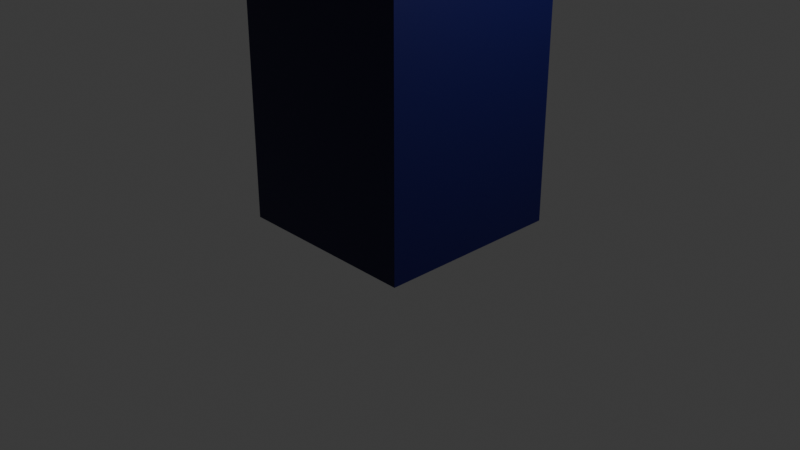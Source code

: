 # Source: unit-soldier-blue.blend  (saved by Blender 4.1.24; exported with 4.5.12 LTS)
import bpy
from mathutils import Matrix  # noqa: F401  (used for matrix-valued properties, if any)

bpy.ops.wm.read_factory_settings(use_empty=True)
scene = bpy.context.scene
scene.name = 'Scene'

# ---- collections
col_collection = bpy.data.collections.new('Collection'); scene.collection.children.link(col_collection)

# ---- materials (node trees are filled in below, after node groups)
mat_material_001 = bpy.data.materials.new('Material.001')
mat_material_001.use_transparent_shadow = False
mat_material_002 = bpy.data.materials.new('Material.002')
mat_material_002.use_transparent_shadow = False
mat_material_003 = bpy.data.materials.new('Material.003')
mat_material_003.use_transparent_shadow = False
mat_material_004 = bpy.data.materials.new('Material.004')
mat_material_004.use_transparent_shadow = False

# ---- material node trees
mat_material_001.use_nodes = True; mat_material_001.node_tree.nodes.clear()
_N = mat_material_001.node_tree.nodes; _L = mat_material_001.node_tree.links
n0 = _N.new('ShaderNodeBsdfPrincipled'); n0.name = 'Principled BSDF'; n0.location = (10, 300)
n0.inputs[0].default_value = (0.0001525, 0.0, 0.06051, 1.0)
n1 = _N.new('ShaderNodeOutputMaterial'); n1.name = 'Material Output'; n1.location = (300, 300)
_L.new(n0.outputs[0], n1.inputs[0])
n1.is_active_output = True
mat_material_002.use_nodes = True; mat_material_002.node_tree.nodes.clear()
_N = mat_material_002.node_tree.nodes; _L = mat_material_002.node_tree.links
n0 = _N.new('ShaderNodeBsdfPrincipled'); n0.name = 'Principled BSDF'; n0.location = (10, 300)
n0.inputs[0].default_value = (0.8015, 0.3479, 0.1329, 1.0)
n1 = _N.new('ShaderNodeOutputMaterial'); n1.name = 'Material Output'; n1.location = (300, 300)
_L.new(n0.outputs[0], n1.inputs[0])
n1.is_active_output = True
mat_material_003.use_nodes = True; mat_material_003.node_tree.nodes.clear()
_N = mat_material_003.node_tree.nodes; _L = mat_material_003.node_tree.links
n0 = _N.new('ShaderNodeBsdfPrincipled'); n0.name = 'Principled BSDF'; n0.location = (10, 300)
n0.inputs[0].default_value = (0.04863, 0.04863, 0.04863, 1.0)
n0.inputs[1].default_value = 1.0
n1 = _N.new('ShaderNodeOutputMaterial'); n1.name = 'Material Output'; n1.location = (300, 300)
_L.new(n0.outputs[0], n1.inputs[0])
n1.is_active_output = True
mat_material_004.use_nodes = True; mat_material_004.node_tree.nodes.clear()
_N = mat_material_004.node_tree.nodes; _L = mat_material_004.node_tree.links
n0 = _N.new('ShaderNodeBsdfPrincipled'); n0.name = 'Principled BSDF'; n0.location = (10, 300)
n0.inputs[0].default_value = (0.1523, 0.06715, 0.02246, 1.0)
n1 = _N.new('ShaderNodeOutputMaterial'); n1.name = 'Material Output'; n1.location = (300, 300)
_L.new(n0.outputs[0], n1.inputs[0])
n1.is_active_output = True

# ---- world
world_world = bpy.data.worlds.new('World'); scene.world = world_world
world_world.use_nodes = True; world_world.node_tree.nodes.clear()
_N = world_world.node_tree.nodes; _L = world_world.node_tree.links
n0 = _N.new('ShaderNodeOutputWorld'); n0.name = 'World Output'; n0.location = (300, 300)
n1 = _N.new('ShaderNodeBackground'); n1.name = 'Background'; n1.location = (10, 300)
n1.inputs[0].default_value = (0.05088, 0.05088, 0.05088, 1.0)
_L.new(n1.outputs[0], n0.inputs[0])
n0.is_active_output = True
world_world.color = (0.05088, 0.05088, 0.05088)
world_world.use_sun_shadow = False
world_world.sun_shadow_jitter_overblur = 0.0

# ---- cameras
cam_camera = bpy.data.cameras.new('Camera')
cam_camera.clip_end = 100.0
cam_camera.ortho_scale = 7.314

# ---- lights
light_light = bpy.data.lights.new('Light', 'POINT')
light_light.transmission_factor = 0.0
light_light.energy = 1000.0
light_light.shadow_soft_size = 0.1
light_light.shadow_maximum_resolution = 0.006
light_light.use_absolute_resolution = True

# ---- meshes
me_cube_001 = bpy.data.meshes.new('Cube.001')
me_cube_001.from_pydata([(-1.0, -1.0, -1.0), (-1.0, -1.0, 1.0), (-1.0, 1.0, -1.0), (-1.0, 1.0, 1.0), (1.0, -1.0, -1.0), (1.0, -1.0, 1.0), (1.0, 1.0, -1.0), (1.0, 1.0, 1.0)], [], [(0, 1, 3, 2), (2, 3, 7, 6), (6, 7, 5, 4), (4, 5, 1, 0), (2, 6, 4, 0), (7, 3, 1, 5)])
_uv = me_cube_001.uv_layers.new(name='UVMap')
_uv.uv.foreach_set('vector', [0.375, 0.0, 0.625, 0.0, 0.625, 0.25, 0.375, 0.25, 0.375, 0.25, 0.625, 0.25, 0.625, 0.5, 0.375, 0.5, 0.375, 0.5, 0.625, 0.5, 0.625, 0.75, 0.375, 0.75, 0.375, 0.75, 0.625, 0.75, 0.625, 1.0, 0.375, 1.0, 0.125, 0.5, 0.375, 0.5, 0.375, 0.75, 0.125, 0.75, 0.625, 0.5, 0.875, 0.5, 0.875, 0.75, 0.625, 0.75])
me_cube_001.materials.append(mat_material_001)
me_cube_001.update()
me_cube_002 = bpy.data.meshes.new('Cube.002')
me_cube_002.from_pydata([(-1.0, -1.0, -1.0), (-1.0, -1.0, 1.0), (-1.0, 1.0, -1.0), (-1.0, 1.0, 1.0), (1.0, -1.0, -1.0), (1.0, -1.0, 1.0), (1.0, 1.0, -1.0), (1.0, 1.0, 1.0)], [], [(0, 1, 3, 2), (2, 3, 7, 6), (6, 7, 5, 4), (4, 5, 1, 0), (2, 6, 4, 0), (7, 3, 1, 5)])
_uv = me_cube_002.uv_layers.new(name='UVMap')
_uv.uv.foreach_set('vector', [0.375, 0.0, 0.625, 0.0, 0.625, 0.25, 0.375, 0.25, 0.375, 0.25, 0.625, 0.25, 0.625, 0.5, 0.375, 0.5, 0.375, 0.5, 0.625, 0.5, 0.625, 0.75, 0.375, 0.75, 0.375, 0.75, 0.625, 0.75, 0.625, 1.0, 0.375, 1.0, 0.125, 0.5, 0.375, 0.5, 0.375, 0.75, 0.125, 0.75, 0.625, 0.5, 0.875, 0.5, 0.875, 0.75, 0.625, 0.75])
me_cube_002.materials.append(mat_material_002)
me_cube_002.update()
me_cube_003 = bpy.data.meshes.new('Cube.003')
me_cube_003.from_pydata([(-0.9091, -1.156, -0.7051), (-0.9091, -1.156, 0.5876), (-0.9091, 0.6604, -0.7051), (-0.9091, 0.6604, 0.5876), (1.091, -1.156, -0.7051), (1.091, -1.156, 0.5876), (1.091, 0.6604, -0.7051), (1.091, 0.6604, 0.5876), (-0.9091, 0.6604, -0.7051), (-0.9091, 0.6604, 0.5876), (1.091, 0.6604, 0.5876)], [(9, 8), (9, 10)], [(0, 1, 3, 2), (2, 3, 7, 6), (6, 7, 5, 4), (4, 5, 1, 0), (2, 6, 4, 0), (7, 3, 1, 5)])
_uv = me_cube_003.uv_layers.new(name='UVMap')
_uv.uv.foreach_set('vector', [0.375, 0.0, 0.625, 0.0, 0.625, 0.25, 0.375, 0.25, 0.375, 0.25, 0.625, 0.25, 0.625, 0.5, 0.375, 0.5, 0.375, 0.5, 0.625, 0.5, 0.625, 0.75, 0.375, 0.75, 0.375, 0.75, 0.625, 0.75, 0.625, 1.0, 0.375, 1.0, 0.125, 0.5, 0.375, 0.5, 0.375, 0.75, 0.125, 0.75, 0.625, 0.5, 0.875, 0.5, 0.875, 0.75, 0.625, 0.75])
me_cube_003.materials.append(mat_material_003)
me_cube_003.update()
me_cube_004 = bpy.data.meshes.new('Cube.004')
me_cube_004.from_pydata([(-1.0, -1.15, -0.6187), (-1.0, -1.15, 0.988), (-1.0, 0.8503, -2.182), (-1.0, 0.8503, 0.434), (1.0, -1.15, -0.6187), (1.0, -1.15, 0.988), (1.0, 0.8503, -2.182), (1.0, 0.8503, 0.434), (-1.0, 0.2995, -0.6187), (-1.0, 0.2995, 0.988), (1.0, 0.2995, -0.6187), (1.0, 0.2995, 0.988)], [], [(8, 9, 3, 2), (2, 3, 7, 6), (10, 11, 5, 4), (4, 5, 1, 0), (8, 10, 4, 0), (11, 9, 1, 5), (7, 3, 9, 11), (2, 6, 10, 8), (6, 7, 11, 10), (0, 1, 9, 8)])
_uv = me_cube_004.uv_layers.new(name='UVMap')
_uv.uv.foreach_set('vector', [0.375, 0.1812, 0.625, 0.1812, 0.625, 0.25, 0.375, 0.25, 0.375, 0.25, 0.625, 0.25, 0.625, 0.5, 0.375, 0.5, 0.375, 0.5688, 0.625, 0.5688, 0.625, 0.75, 0.375, 0.75, 0.375, 0.75, 0.625, 0.75, 0.625, 1.0, 0.375, 1.0, 0.125, 0.5688, 0.375, 0.5688, 0.375, 0.75, 0.125, 0.75, 0.625, 0.5688, 0.875, 0.5688, 0.875, 0.75, 0.625, 0.75, 0.625, 0.5, 0.875, 0.5, 0.875, 0.5688, 0.625, 0.5688, 0.125, 0.5, 0.375, 0.5, 0.375, 0.5688, 0.125, 0.5688, 0.375, 0.5, 0.625, 0.5, 0.625, 0.5688, 0.375, 0.5688, 0.375, 0.0, 0.625, 0.0, 0.625, 0.1812, 0.375, 0.1812])
me_cube_004.materials.append(mat_material_004)
me_cube_004.update()

# ---- objects
ob_light = bpy.data.objects.new('Light', light_light)
ob_camera = bpy.data.objects.new('Camera', cam_camera)
ob_cube = bpy.data.objects.new('Cube', me_cube_001)
ob_cube_001 = bpy.data.objects.new('Cube.001', me_cube_002)
ob_cube_002 = bpy.data.objects.new('Cube.002', me_cube_003)
ob_cube_003 = bpy.data.objects.new('Cube.003', me_cube_004)

# ---- transforms, parenting, visibility, modifiers, constraints
ob_light.location = (4.076, 1.005, 5.904)
ob_light.rotation_euler = (0.6503, 0.05522, 1.866)
ob_light.lock_rotations_4d = False
ob_light.empty_display_type = 'ARROWS'
ob_light.color = (0.0, 0.0, 0.0, 0.0)
ob_light.lineart.crease_threshold = 0.0
ob_camera.location = (7.359, -6.926, 4.958)
ob_camera.rotation_euler = (1.109, 0.0, 0.8149)
ob_camera.lock_rotations_4d = False
ob_camera.empty_display_type = 'ARROWS'
ob_camera.color = (0.0, 0.0, 0.0, 0.0)
ob_camera.display_type = 'WIRE'
ob_camera.lineart.crease_threshold = 0.0
ob_cube.location = (0.0, 0.0, 2.0)
ob_cube.scale = (1.0, 1.0, 2.0)
ob_cube_001.location = (0.0, 0.0, 5.0)
ob_cube_002.location = (-1.283, -1.925, 3.848)
ob_cube_002.scale = (0.2179, 2.421, 0.2592)
ob_cube_003.location = (-1.259, -1.059, 3.642)
ob_cube_003.scale = (0.3017, 2.421, 0.2592)

# ---- collection membership
col_collection.objects.link(ob_light)
col_collection.objects.link(ob_camera)
col_collection.objects.link(ob_cube)
col_collection.objects.link(ob_cube_001)
col_collection.objects.link(ob_cube_002)
col_collection.objects.link(ob_cube_003)

# ---- scene / render settings (as saved in the file)
scene.camera = ob_camera
scene.frame_start = 1; scene.frame_end = 250; scene.frame_set(25)
scene.render.engine = 'BLENDER_EEVEE_NEXT'
scene.cycles.sampling_pattern = 'TABULATED_SOBOL'
scene.eevee.ray_tracing_options.trace_max_roughness = 0.0
bpy.context.view_layer.update()
